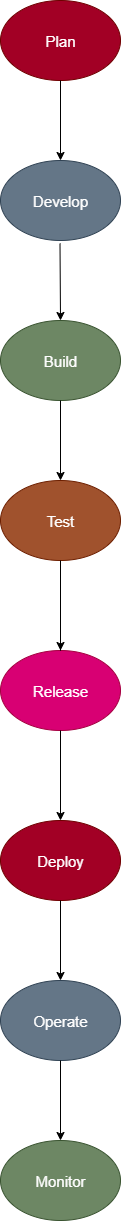

The diagram above was exported from draw.io. Its source (the exported page's mxGraphModel, read from the mxfile embedded in the PNG):
<mxGraphModel dx="1429" dy="835" grid="1" gridSize="10" guides="1" tooltips="1" connect="1" arrows="1" fold="1" page="1" pageScale="1" pageWidth="827" pageHeight="1169" math="0" shadow="0">
  <root>
    <mxCell id="0" />
    <mxCell id="1" parent="0" />
    <mxCell id="zO0WlWiYQ1LRPAzwh5zY-1" value="&lt;font style=&quot;font-size: 15px;&quot;&gt;Plan&lt;/font&gt;" style="ellipse;whiteSpace=wrap;html=1;fillColor=#a20025;fontColor=#ffffff;strokeColor=#6F0000;" parent="1" vertex="1">
      <mxGeometry x="360" width="120" height="80" as="geometry" />
    </mxCell>
    <mxCell id="zO0WlWiYQ1LRPAzwh5zY-3" value="&lt;font style=&quot;font-size: 15px;&quot;&gt;Develop&lt;/font&gt;" style="ellipse;whiteSpace=wrap;html=1;fillColor=#647687;fontColor=#ffffff;strokeColor=#314354;" parent="1" vertex="1">
      <mxGeometry x="360" y="160" width="120" height="80" as="geometry" />
    </mxCell>
    <mxCell id="zO0WlWiYQ1LRPAzwh5zY-6" value="" style="endArrow=classic;html=1;rounded=0;exitX=0.5;exitY=1;exitDx=0;exitDy=0;" parent="1" source="zO0WlWiYQ1LRPAzwh5zY-1" edge="1">
      <mxGeometry width="50" height="50" relative="1" as="geometry">
        <mxPoint x="414" y="130" as="sourcePoint" />
        <mxPoint x="420" y="160" as="targetPoint" />
      </mxGeometry>
    </mxCell>
    <mxCell id="zO0WlWiYQ1LRPAzwh5zY-8" value="&lt;font style=&quot;font-size: 15px;&quot;&gt;Build&lt;/font&gt;" style="ellipse;whiteSpace=wrap;html=1;fillColor=#6d8764;fontColor=#ffffff;strokeColor=#3A5431;" parent="1" vertex="1">
      <mxGeometry x="360" y="320" width="120" height="80" as="geometry" />
    </mxCell>
    <mxCell id="zO0WlWiYQ1LRPAzwh5zY-9" value="&lt;font style=&quot;font-size: 15px;&quot;&gt;Test&lt;/font&gt;" style="ellipse;whiteSpace=wrap;html=1;fillColor=#a0522d;fontColor=#ffffff;strokeColor=#6D1F00;" parent="1" vertex="1">
      <mxGeometry x="360" y="480" width="120" height="80" as="geometry" />
    </mxCell>
    <mxCell id="zO0WlWiYQ1LRPAzwh5zY-10" value="&lt;font style=&quot;font-size: 15px;&quot;&gt;Release&lt;/font&gt;" style="ellipse;whiteSpace=wrap;html=1;fillColor=#d80073;strokeColor=#A50040;fontColor=#ffffff;" parent="1" vertex="1">
      <mxGeometry x="360" y="650" width="120" height="80" as="geometry" />
    </mxCell>
    <mxCell id="zO0WlWiYQ1LRPAzwh5zY-11" value="&lt;font style=&quot;font-size: 15px;&quot;&gt;Deploy&lt;/font&gt;" style="ellipse;whiteSpace=wrap;html=1;fillColor=#a20025;fontColor=#ffffff;strokeColor=#6F0000;" parent="1" vertex="1">
      <mxGeometry x="360" y="820" width="120" height="80" as="geometry" />
    </mxCell>
    <mxCell id="zO0WlWiYQ1LRPAzwh5zY-12" value="&lt;font style=&quot;font-size: 15px;&quot;&gt;Operate&lt;/font&gt;" style="ellipse;whiteSpace=wrap;html=1;fillColor=#647687;fontColor=#ffffff;strokeColor=#314354;" parent="1" vertex="1">
      <mxGeometry x="360" y="980" width="120" height="80" as="geometry" />
    </mxCell>
    <mxCell id="zO0WlWiYQ1LRPAzwh5zY-13" value="&lt;font style=&quot;font-size: 15px;&quot;&gt;Monitor&lt;/font&gt;" style="ellipse;whiteSpace=wrap;html=1;fillColor=#6d8764;fontColor=#ffffff;strokeColor=#3A5431;" parent="1" vertex="1">
      <mxGeometry x="360" y="1140" width="120" height="80" as="geometry" />
    </mxCell>
    <mxCell id="zO0WlWiYQ1LRPAzwh5zY-15" value="" style="endArrow=classic;html=1;rounded=0;strokeColor=light-dark(#000000, #f3f3f1);" parent="1" edge="1">
      <mxGeometry width="50" height="50" relative="1" as="geometry">
        <mxPoint x="419.5" y="243" as="sourcePoint" />
        <mxPoint x="420" y="320" as="targetPoint" />
      </mxGeometry>
    </mxCell>
    <mxCell id="OtelzvhBs9bb7Hbas5m2-1" value="" style="endArrow=classic;html=1;rounded=0;exitX=0.5;exitY=1;exitDx=0;exitDy=0;" edge="1" parent="1" source="zO0WlWiYQ1LRPAzwh5zY-8">
      <mxGeometry width="50" height="50" relative="1" as="geometry">
        <mxPoint x="380" y="470" as="sourcePoint" />
        <mxPoint x="420" y="480" as="targetPoint" />
      </mxGeometry>
    </mxCell>
    <mxCell id="OtelzvhBs9bb7Hbas5m2-2" value="" style="endArrow=classic;html=1;rounded=0;exitX=0.5;exitY=1;exitDx=0;exitDy=0;entryX=0.5;entryY=0;entryDx=0;entryDy=0;" edge="1" parent="1" source="zO0WlWiYQ1LRPAzwh5zY-9" target="zO0WlWiYQ1LRPAzwh5zY-10">
      <mxGeometry width="50" height="50" relative="1" as="geometry">
        <mxPoint x="380" y="670" as="sourcePoint" />
        <mxPoint x="460" y="620" as="targetPoint" />
        <Array as="points">
          <mxPoint x="420" y="650" />
          <mxPoint x="420" y="630" />
        </Array>
      </mxGeometry>
    </mxCell>
    <mxCell id="OtelzvhBs9bb7Hbas5m2-3" value="" style="endArrow=classic;html=1;rounded=0;exitX=0.5;exitY=1;exitDx=0;exitDy=0;" edge="1" parent="1" source="zO0WlWiYQ1LRPAzwh5zY-10">
      <mxGeometry width="50" height="50" relative="1" as="geometry">
        <mxPoint x="380" y="860" as="sourcePoint" />
        <mxPoint x="420" y="820" as="targetPoint" />
      </mxGeometry>
    </mxCell>
    <mxCell id="OtelzvhBs9bb7Hbas5m2-4" value="" style="endArrow=classic;html=1;rounded=0;exitX=0.5;exitY=1;exitDx=0;exitDy=0;" edge="1" parent="1" source="zO0WlWiYQ1LRPAzwh5zY-11">
      <mxGeometry width="50" height="50" relative="1" as="geometry">
        <mxPoint x="380" y="980" as="sourcePoint" />
        <mxPoint x="420" y="980" as="targetPoint" />
      </mxGeometry>
    </mxCell>
    <mxCell id="OtelzvhBs9bb7Hbas5m2-5" value="" style="endArrow=classic;html=1;rounded=0;exitX=0.5;exitY=1;exitDx=0;exitDy=0;" edge="1" parent="1" source="zO0WlWiYQ1LRPAzwh5zY-12">
      <mxGeometry width="50" height="50" relative="1" as="geometry">
        <mxPoint x="380" y="1170" as="sourcePoint" />
        <mxPoint x="420" y="1140" as="targetPoint" />
      </mxGeometry>
    </mxCell>
  </root>
</mxGraphModel>